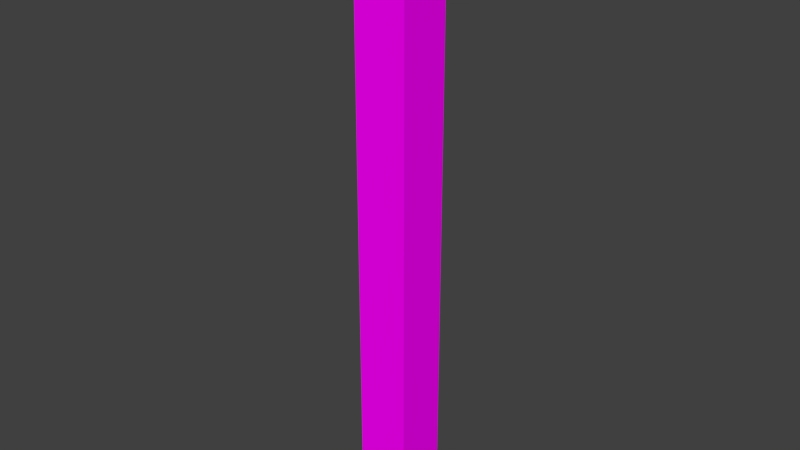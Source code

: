 # Source: wall.blend  (saved by Blender 2.79.0; exported with 4.5.12 LTS)
import bpy
from mathutils import Matrix  # noqa: F401  (used for matrix-valued properties, if any)

bpy.ops.wm.read_factory_settings(use_empty=True)
scene = bpy.context.scene
scene.name = 'Scene'

# ---- collections
col_collection_1 = bpy.data.collections.new('Collection 1'); scene.collection.children.link(col_collection_1)

# ---- images (referenced by path relative to the original .blend; pixels are not part of the script)
import os
ASSET_DIR = os.environ.get("B2B_ASSET_DIR", "")  # directory of the original .blend (textures are referenced by path, not embedded)
HERE = os.path.dirname(os.path.abspath(__file__))  # packed textures are extracted next to this script under _unpacked/

def load_image(name, relpath, width, height, colorspace="sRGB"):
    """Load a texture the original file referenced (path relative to the .blend, or extracted next to this script)."""
    p = next((c for c in (os.path.join(HERE, relpath), os.path.join(ASSET_DIR, relpath)) if relpath and os.path.exists(c)), "")
    if p:
        img = bpy.data.images.load(p, check_existing=True)
        img.name = name
    else:  # same state as the original file: an image datablock whose file is absent (Cycles renders it pink)
        img = bpy.data.images.new(name, width, height)
        img.source = "FILE"
        img.filepath = "//" + (relpath or name)
    img.colorspace_settings.name = colorspace
    return img
img_wall_corridoor_texturenew_png = load_image('wall_corridoor_textureNEW.png', 'wall_corridoor_textureNEW.png', 1024, 1024, 'sRGB')

# ---- materials (node trees are filled in below, after node groups)
mat_material_001 = bpy.data.materials.new('Material.001')
mat_material_001.alpha_threshold = 0.0
mat_material_001.roughness = 0.5
mat_material_001.line_color = (0.0, 0.0, 0.0, 1.0)

# ---- material node trees
mat_material_001.use_nodes = True; mat_material_001.node_tree.nodes.clear()
_N = mat_material_001.node_tree.nodes; _L = mat_material_001.node_tree.links
n0 = _N.new('ShaderNodeOutputMaterial'); n0.name = 'Material Output'; n0.location = (300, 300)
n1 = _N.new('ShaderNodeBsdfDiffuse'); n1.name = 'Diffuse BSDF'; n1.location = (10, 300)
n2 = _N.new('ShaderNodeTexImage'); n2.name = 'Image Texture'; n2.location = (-180, 300)
n2.width = 140
n2.image = img_wall_corridoor_texturenew_png
_L.new(n1.outputs[0], n0.inputs[0])
_L.new(n2.outputs[0], n1.inputs[0])
n0.is_active_output = True

# ---- world
world_world = bpy.data.worlds.new('World'); scene.world = world_world
world_world.color = (0.05088, 0.05088, 0.05088)
world_world.use_sun_shadow = False
world_world.sun_shadow_jitter_overblur = 0.0
world_world.cycles.sampling_method = 'MANUAL'

# ---- meshes
me_cube = bpy.data.meshes.new('Cube')
me_cube.from_pydata([(0.1, 0.1, 0.0), (0.1, -0.1, 0.0), (-0.1, -0.1, 0.0), (-0.1, 0.1, 0.0), (0.1, 0.1, 2.3), (0.1, -0.1, 2.3), (-0.1, -0.1, 2.3), (-0.1, 0.1, 2.3), (0.1, 0.1, 0.2), (0.1, 0.1, 0.4), (0.1, 0.1, 0.6), (0.1, 0.1, 0.8), (0.1, 0.1, 1.0), (0.1, 0.1, 1.1), (0.1, 0.1, 1.3), (0.1, 0.1, 1.5), (0.1, 0.1, 1.7), (0.1, 0.1, 1.9), (0.1, 0.1, 2.1), (0.1, -0.1, 0.2), (0.1, -0.1, 0.4), (0.1, -0.1, 0.6), (0.1, -0.1, 0.8), (0.1, -0.1, 1.0), (0.1, -0.1, 1.1), (0.1, -0.1, 1.3), (0.1, -0.1, 1.5), (0.1, -0.1, 1.7), (0.1, -0.1, 1.9), (0.1, -0.1, 2.1), (-0.1, -0.1, 0.2), (-0.1, -0.1, 0.4), (-0.1, -0.1, 0.6), (-0.1, -0.1, 0.8), (-0.1, -0.1, 1.0), (-0.1, -0.1, 1.1), (-0.1, -0.1, 1.3), (-0.1, -0.1, 1.5), (-0.1, -0.1, 1.7), (-0.1, -0.1, 1.9), (-0.1, -0.1, 2.1), (-0.1, 0.1, 0.2), (-0.1, 0.1, 0.4), (-0.1, 0.1, 0.6), (-0.1, 0.1, 0.8), (-0.1, 0.1, 1.0), (-0.1, 0.1, 1.1), (-0.1, 0.1, 1.3), (-0.1, 0.1, 1.5), (-0.1, 0.1, 1.7), (-0.1, 0.1, 1.9), (-0.1, 0.1, 2.1)], [], [(0, 1, 2, 3), (4, 7, 6, 5), (18, 4, 5, 29), (29, 5, 6, 40), (40, 6, 7, 51), (8, 0, 3, 41), (4, 18, 51, 7), (18, 17, 50, 51), (17, 16, 49, 50), (16, 15, 48, 49), (15, 14, 47, 48), (14, 13, 46, 47), (13, 12, 45, 46), (12, 11, 44, 45), (11, 10, 43, 44), (10, 9, 42, 43), (9, 8, 41, 42), (2, 30, 41, 3), (30, 31, 42, 41), (31, 32, 43, 42), (32, 33, 44, 43), (33, 34, 45, 44), (34, 35, 46, 45), (35, 36, 47, 46), (36, 37, 48, 47), (37, 38, 49, 48), (38, 39, 50, 49), (39, 40, 51, 50), (1, 19, 30, 2), (19, 20, 31, 30), (20, 21, 32, 31), (21, 22, 33, 32), (22, 23, 34, 33), (23, 24, 35, 34), (24, 25, 36, 35), (25, 26, 37, 36), (26, 27, 38, 37), (27, 28, 39, 38), (28, 29, 40, 39), (0, 8, 19, 1), (8, 9, 20, 19), (9, 10, 21, 20), (10, 11, 22, 21), (11, 12, 23, 22), (12, 13, 24, 23), (13, 14, 25, 24), (14, 15, 26, 25), (15, 16, 27, 26), (16, 17, 28, 27), (17, 18, 29, 28)])
_uv = me_cube.uv_layers.new(name='UVMap')
_uv.uv.foreach_set('vector', [0.8689, 0.4539, 0.6252, 0.4539, 0.6252, 0.2102, 0.8689, 0.2102, 0.9844, 0.9848, 0.4932, 0.9848, 0.4932, 0.4937, 0.9844, 0.4937, 0.9844, 0.4937, 0.9844, 0.9848, 0.4932, 0.9848, 0.4932, 0.4937, 0.9844, 0.4937, 0.9844, 0.9848, 0.4932, 0.9848, 0.4932, 0.4937, 0.9844, 0.4937, 0.9844, 0.9848, 0.4932, 0.9848, 0.4932, 0.4937, 0.5104, 0.4661, 0.5104, 0.006536, 0.97, 0.006536, 0.97, 0.4661, 0.4932, 0.9848, 0.4932, 0.4937, 0.9844, 0.4937, 0.9844, 0.9848, 0.4932, 0.9848, 0.4932, 0.4937, 0.9844, 0.4937, 0.9844, 0.9848, 0.4932, 0.9848, 0.4932, 0.4937, 0.9844, 0.4937, 0.9844, 0.9848, 0.4932, 0.9848, 0.4932, 0.4937, 0.9844, 0.4937, 0.9844, 0.9848, 0.4932, 0.9848, 0.4932, 0.4937, 0.9844, 0.4937, 0.9844, 0.9848, 0.4932, 0.9848, 0.4932, 0.4937, 0.9844, 0.4937, 0.9844, 0.9848, 0.02473, 0.5726, 0.02473, 0.361, 0.4479, 0.361, 0.4479, 0.5726, 0.5104, 0.4661, 0.5104, 0.006536, 0.97, 0.006536, 0.97, 0.4661, 0.5104, 0.466, 0.5106, 0.006536, 0.97, 0.006695, 0.9699, 0.4661, 0.5104, 0.4661, 0.5104, 0.006536, 0.97, 0.006536, 0.97, 0.4661, 0.5104, 0.4661, 0.5104, 0.006536, 0.97, 0.006536, 0.97, 0.4661, 0.97, 0.006536, 0.97, 0.4661, 0.5104, 0.4661, 0.5104, 0.006536, 0.97, 0.006536, 0.97, 0.4661, 0.5104, 0.4661, 0.5104, 0.006536, 0.97, 0.006536, 0.97, 0.4661, 0.5104, 0.4661, 0.5104, 0.006536, 0.97, 0.006695, 0.9699, 0.4661, 0.5104, 0.466, 0.5106, 0.006536, 0.97, 0.006536, 0.97, 0.4661, 0.5104, 0.4661, 0.5104, 0.006536, 0.4479, 0.361, 0.4479, 0.5726, 0.02473, 0.5726, 0.02473, 0.361, 0.9844, 0.4937, 0.9844, 0.9848, 0.4932, 0.9848, 0.4932, 0.4937, 0.9844, 0.4937, 0.9844, 0.9848, 0.4932, 0.9848, 0.4932, 0.4937, 0.9844, 0.4937, 0.9844, 0.9848, 0.4932, 0.9848, 0.4932, 0.4937, 0.9844, 0.4937, 0.9844, 0.9848, 0.4932, 0.9848, 0.4932, 0.4937, 0.9844, 0.4937, 0.9844, 0.9848, 0.4932, 0.9848, 0.4932, 0.4937, 0.97, 0.006536, 0.97, 0.4661, 0.5104, 0.4661, 0.5104, 0.006536, 0.97, 0.006695, 0.9699, 0.4661, 0.5104, 0.466, 0.5106, 0.006536, 0.97, 0.006536, 0.97, 0.4661, 0.5104, 0.4661, 0.5104, 0.006536, 0.97, 0.006536, 0.97, 0.4661, 0.5104, 0.4661, 0.5104, 0.006536, 0.97, 0.006536, 0.97, 0.4661, 0.5104, 0.4661, 0.5104, 0.006536, 0.4479, 0.361, 0.4479, 0.5726, 0.02473, 0.5726, 0.02473, 0.361, 0.9844, 0.4937, 0.9844, 0.9848, 0.4932, 0.9848, 0.4932, 0.4937, 0.9844, 0.4937, 0.9844, 0.9848, 0.4932, 0.9848, 0.4932, 0.4937, 0.9844, 0.4937, 0.9844, 0.9848, 0.4932, 0.9848, 0.4932, 0.4937, 0.9844, 0.4937, 0.9844, 0.9848, 0.4932, 0.9848, 0.4932, 0.4937, 0.9844, 0.4937, 0.9844, 0.9848, 0.4932, 0.9848, 0.4932, 0.4937, 0.97, 0.006536, 0.97, 0.4661, 0.5104, 0.4661, 0.5104, 0.006536, 0.97, 0.006536, 0.97, 0.4661, 0.5104, 0.4661, 0.5104, 0.006536, 0.97, 0.006536, 0.97, 0.4661, 0.5104, 0.4661, 0.5104, 0.006536, 0.97, 0.006536, 0.97, 0.4661, 0.5104, 0.4661, 0.5104, 0.006536, 0.97, 0.006536, 0.97, 0.4661, 0.5104, 0.4661, 0.5104, 0.006536, 0.4479, 0.361, 0.4479, 0.5726, 0.02473, 0.5726, 0.02473, 0.361, 0.9844, 0.4937, 0.9844, 0.9848, 0.4932, 0.9848, 0.4932, 0.4937, 0.9844, 0.4937, 0.9844, 0.9848, 0.4932, 0.9848, 0.4932, 0.4937, 0.9844, 0.4937, 0.9844, 0.9848, 0.4932, 0.9848, 0.4932, 0.4937, 0.9844, 0.4937, 0.9844, 0.9848, 0.4932, 0.9848, 0.4932, 0.4937, 0.9844, 0.4937, 0.9844, 0.9848, 0.4932, 0.9848, 0.4932, 0.4937])
me_cube.materials.append(mat_material_001)
me_cube.use_remesh_preserve_volume = False
me_cube.use_remesh_preserve_attributes = False
me_cube.use_mirror_vertex_groups = False
me_cube.update()

# ---- objects
ob_cube = bpy.data.objects.new('Cube', me_cube)

# ---- transforms, parenting, visibility, modifiers, constraints
ob_cube.location = (0.0, 0.0, 0.0)
ob_cube.lock_rotations_4d = False
ob_cube.empty_display_type = 'ARROWS'
ob_cube.lineart.crease_threshold = 0.0

# ---- collection membership
col_collection_1.objects.link(ob_cube)

# ---- scene / render settings (as saved in the file)
scene.frame_start = 1; scene.frame_end = 250; scene.frame_set(3)
scene.render.engine = 'CYCLES'
scene.render.resolution_percentage = 50
scene.render.dither_intensity = 0.0
scene.cycles.use_denoising = False
scene.cycles.samples = 128
scene.cycles.sampling_pattern = 'TABULATED_SOBOL'
scene.cycles.use_adaptive_sampling = False
scene.cycles.use_light_tree = False
scene.cycles.blur_glossy = 0.0
scene.cycles.sample_clamp_indirect = 0.0
scene.view_settings.view_transform = 'Standard'
bpy.context.view_layer.update()

# ---- added for rendering (the .blend has no active camera and no usable light): camera, sun
cam_auto = bpy.data.cameras.new('AutoCamera')
cam_auto.lens = 50.0
cam_auto.sensor_width = 36.0
cam_auto.clip_end = 1000.0
ob_auto_camera = bpy.data.objects.new('AutoCamera', cam_auto)
scene.collection.objects.link(ob_auto_camera)
ob_auto_camera.location = (2.14405, -2.57286, 2.86524)
ob_auto_camera.rotation_euler = (1.09748, -7.21219e-08, 0.694738)
scene.camera = ob_auto_camera
light_auto_sun = bpy.data.lights.new('AutoSun', 'SUN')
light_auto_sun.energy = 3.0
light_auto_sun.angle = 0.0523599
ob_auto_sun = bpy.data.objects.new('AutoSun', light_auto_sun)
scene.collection.objects.link(ob_auto_sun)
ob_auto_sun.rotation_euler = (0.872665, 0.174533, 0.523599)
bpy.context.view_layer.update()

